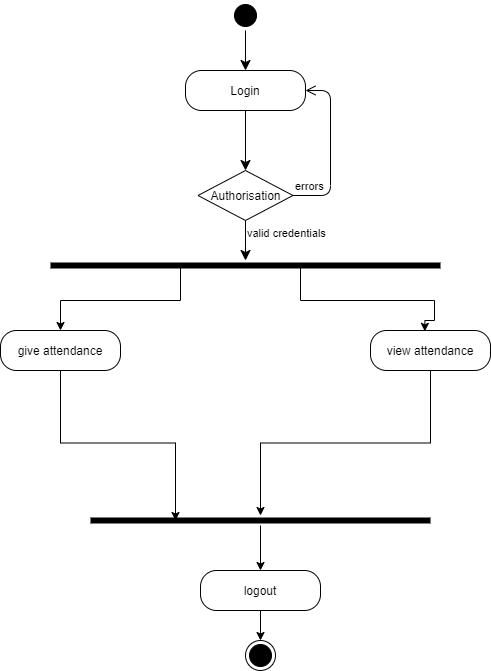

The diagram above was exported from draw.io. Its source (the exported page's mxGraphModel, read from the mxfile embedded in the PNG):
<mxGraphModel dx="1038" dy="491" grid="1" gridSize="10" guides="1" tooltips="1" connect="1" arrows="1" fold="1" page="1" pageScale="1" pageWidth="850" pageHeight="1100" math="0" shadow="0">
  <root>
    <mxCell id="0" />
    <mxCell id="1" parent="0" />
    <mxCell id="F6nH4QYfE8R84GkNSaK0-1" value="" style="ellipse;html=1;shape=startState;fillColor=#000000;" parent="1" vertex="1">
      <mxGeometry x="370" y="60" width="30" height="30" as="geometry" />
    </mxCell>
    <mxCell id="F6nH4QYfE8R84GkNSaK0-2" value="" style="edgeStyle=orthogonalEdgeStyle;html=1;verticalAlign=bottom;endArrow=classic;endSize=8;endFill=1;" parent="1" source="F6nH4QYfE8R84GkNSaK0-1" edge="1">
      <mxGeometry relative="1" as="geometry">
        <mxPoint x="385" y="130" as="targetPoint" />
      </mxGeometry>
    </mxCell>
    <mxCell id="F6nH4QYfE8R84GkNSaK0-7" value="Login" style="rounded=1;whiteSpace=wrap;html=1;arcSize=40;" parent="1" vertex="1">
      <mxGeometry x="325" y="130" width="120" height="40" as="geometry" />
    </mxCell>
    <mxCell id="F6nH4QYfE8R84GkNSaK0-8" value="" style="edgeStyle=orthogonalEdgeStyle;html=1;verticalAlign=bottom;endArrow=classic;endSize=8;entryX=0.5;entryY=0;entryDx=0;entryDy=0;endFill=1;" parent="1" source="F6nH4QYfE8R84GkNSaK0-7" target="F6nH4QYfE8R84GkNSaK0-9" edge="1">
      <mxGeometry relative="1" as="geometry">
        <mxPoint x="385" y="230" as="targetPoint" />
      </mxGeometry>
    </mxCell>
    <mxCell id="F6nH4QYfE8R84GkNSaK0-9" value="Authorisation" style="rhombus;whiteSpace=wrap;html=1;fillColor=none;" parent="1" vertex="1">
      <mxGeometry x="337.5" y="230" width="95" height="50" as="geometry" />
    </mxCell>
    <mxCell id="F6nH4QYfE8R84GkNSaK0-10" value="errors" style="edgeStyle=orthogonalEdgeStyle;html=1;align=left;verticalAlign=bottom;endArrow=open;endSize=8;entryX=1;entryY=0.5;entryDx=0;entryDy=0;" parent="1" source="F6nH4QYfE8R84GkNSaK0-9" target="F6nH4QYfE8R84GkNSaK0-7" edge="1">
      <mxGeometry x="-1" relative="1" as="geometry">
        <mxPoint x="530" y="260" as="targetPoint" />
        <Array as="points">
          <mxPoint x="470" y="255" />
          <mxPoint x="470" y="150" />
        </Array>
      </mxGeometry>
    </mxCell>
    <mxCell id="F6nH4QYfE8R84GkNSaK0-11" value="valid credentials" style="edgeStyle=orthogonalEdgeStyle;html=1;align=left;verticalAlign=top;endArrow=classic;endSize=8;endFill=1;" parent="1" source="F6nH4QYfE8R84GkNSaK0-9" target="F6nH4QYfE8R84GkNSaK0-13" edge="1">
      <mxGeometry x="-1" relative="1" as="geometry">
        <mxPoint x="385" y="330" as="targetPoint" />
      </mxGeometry>
    </mxCell>
    <mxCell id="F6nH4QYfE8R84GkNSaK0-22" style="edgeStyle=orthogonalEdgeStyle;rounded=0;orthogonalLoop=1;jettySize=auto;html=1;startArrow=none;startFill=0;endArrow=classic;endFill=1;strokeColor=#000000;entryX=0.453;entryY=0.021;entryDx=0;entryDy=0;entryPerimeter=0;exitX=0.25;exitY=0.5;exitDx=0;exitDy=0;exitPerimeter=0;" parent="1" source="F6nH4QYfE8R84GkNSaK0-13" target="F6nH4QYfE8R84GkNSaK0-21" edge="1">
      <mxGeometry relative="1" as="geometry">
        <mxPoint x="385" y="355" as="sourcePoint" />
        <Array as="points">
          <mxPoint x="440" y="325" />
          <mxPoint x="440" y="360" />
          <mxPoint x="574" y="360" />
          <mxPoint x="574" y="380" />
          <mxPoint x="564" y="380" />
        </Array>
      </mxGeometry>
    </mxCell>
    <mxCell id="F6nH4QYfE8R84GkNSaK0-13" value="" style="shape=line;html=1;strokeWidth=6;fillColor=none;" parent="1" vertex="1">
      <mxGeometry x="190" y="320" width="390" height="10" as="geometry" />
    </mxCell>
    <mxCell id="F6nH4QYfE8R84GkNSaK0-20" style="edgeStyle=orthogonalEdgeStyle;rounded=0;orthogonalLoop=1;jettySize=auto;html=1;exitX=0.5;exitY=0;exitDx=0;exitDy=0;strokeColor=#000000;endArrow=none;endFill=0;startArrow=classic;startFill=1;entryX=0.269;entryY=0.683;entryDx=0;entryDy=0;entryPerimeter=0;" parent="1" source="F6nH4QYfE8R84GkNSaK0-18" target="F6nH4QYfE8R84GkNSaK0-13" edge="1">
      <mxGeometry relative="1" as="geometry">
        <Array as="points">
          <mxPoint x="200" y="360" />
          <mxPoint x="320" y="360" />
          <mxPoint x="320" y="327" />
        </Array>
      </mxGeometry>
    </mxCell>
    <mxCell id="F6nH4QYfE8R84GkNSaK0-18" value="give attendance" style="rounded=1;whiteSpace=wrap;html=1;arcSize=40;fontColor=#000000;fillColor=none;" parent="1" vertex="1">
      <mxGeometry x="140" y="390" width="120" height="40" as="geometry" />
    </mxCell>
    <mxCell id="F6nH4QYfE8R84GkNSaK0-24" value="" style="edgeStyle=orthogonalEdgeStyle;rounded=0;orthogonalLoop=1;jettySize=auto;html=1;startArrow=none;startFill=0;endArrow=classic;endFill=1;strokeColor=#000000;" parent="1" source="F6nH4QYfE8R84GkNSaK0-21" target="F6nH4QYfE8R84GkNSaK0-23" edge="1">
      <mxGeometry relative="1" as="geometry" />
    </mxCell>
    <mxCell id="F6nH4QYfE8R84GkNSaK0-21" value="view attendance" style="rounded=1;whiteSpace=wrap;html=1;arcSize=40;fontColor=#000000;fillColor=none;" parent="1" vertex="1">
      <mxGeometry x="510" y="390" width="120" height="40" as="geometry" />
    </mxCell>
    <mxCell id="F6nH4QYfE8R84GkNSaK0-26" value="" style="edgeStyle=orthogonalEdgeStyle;rounded=0;orthogonalLoop=1;jettySize=auto;html=1;startArrow=none;startFill=0;endArrow=classic;endFill=1;strokeColor=#000000;" parent="1" source="F6nH4QYfE8R84GkNSaK0-23" target="F6nH4QYfE8R84GkNSaK0-25" edge="1">
      <mxGeometry relative="1" as="geometry" />
    </mxCell>
    <mxCell id="F6nH4QYfE8R84GkNSaK0-23" value="" style="shape=line;html=1;strokeWidth=6;fillColor=none;" parent="1" vertex="1">
      <mxGeometry x="230" y="575" width="340" height="10" as="geometry" />
    </mxCell>
    <mxCell id="F6nH4QYfE8R84GkNSaK0-25" value="logout" style="rounded=1;whiteSpace=wrap;html=1;arcSize=40;" parent="1" vertex="1">
      <mxGeometry x="340" y="630" width="120" height="40" as="geometry" />
    </mxCell>
    <mxCell id="F6nH4QYfE8R84GkNSaK0-28" value="" style="edgeStyle=orthogonalEdgeStyle;rounded=0;orthogonalLoop=1;jettySize=auto;html=1;startArrow=classic;startFill=1;endArrow=none;endFill=0;strokeColor=#000000;" parent="1" target="F6nH4QYfE8R84GkNSaK0-25" edge="1">
      <mxGeometry relative="1" as="geometry">
        <mxPoint x="400" y="700" as="sourcePoint" />
      </mxGeometry>
    </mxCell>
    <mxCell id="F6nH4QYfE8R84GkNSaK0-43" style="edgeStyle=orthogonalEdgeStyle;rounded=0;orthogonalLoop=1;jettySize=auto;html=1;exitX=0.5;exitY=1;exitDx=0;exitDy=0;entryX=0.25;entryY=0.5;entryDx=0;entryDy=0;entryPerimeter=0;startArrow=none;startFill=0;endArrow=classic;endFill=1;strokeColor=#000000;" parent="1" source="F6nH4QYfE8R84GkNSaK0-18" target="F6nH4QYfE8R84GkNSaK0-23" edge="1">
      <mxGeometry relative="1" as="geometry">
        <mxPoint x="200" y="505" as="sourcePoint" />
      </mxGeometry>
    </mxCell>
    <mxCell id="qhMY5kDswxeARwBRUhM0-1" value="" style="ellipse;html=1;shape=endState;fillColor=#000000;" vertex="1" parent="1">
      <mxGeometry x="385" y="700" width="30" height="30" as="geometry" />
    </mxCell>
  </root>
</mxGraphModel>